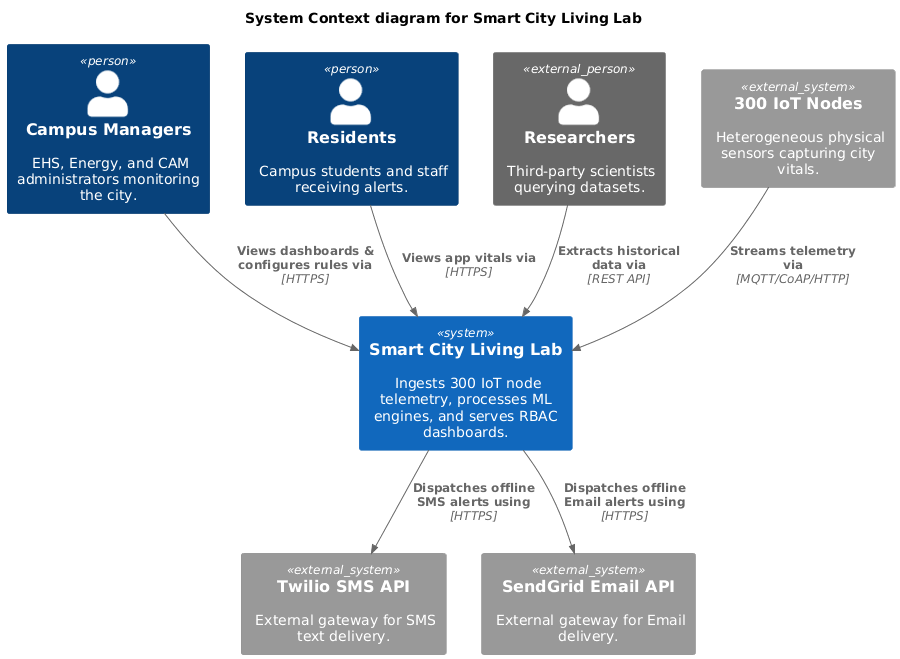

The diagram above was rendered by PlantUML. Its source (embedded in the PNG):
@startuml
!include https://raw.githubusercontent.com/plantuml-stdlib/C4-PlantUML/v2.5.0/C4_Context.puml

title "System Context diagram for Smart City Living Lab"

Person(managers, "Campus Managers", "EHS, Energy, and CAM administrators monitoring the city.")
Person(residents, "Residents", "Campus students and staff receiving alerts.")
Person_Ext(researchers, "Researchers", "Third-party scientists querying datasets.")

System(smartCity, "Smart City Living Lab", "Ingests 300 IoT node telemetry, processes ML engines, and serves RBAC dashboards.")

System_Ext(iotNodes, "300 IoT Nodes", "Heterogeneous physical sensors capturing city vitals.")
System_Ext(twilio, "Twilio SMS API", "External gateway for SMS text delivery.")
System_Ext(sendgrid, "SendGrid Email API", "External gateway for Email delivery.")

Rel(managers, smartCity, "Views dashboards & configures rules via", "HTTPS")
Rel(residents, smartCity, "Views app vitals via", "HTTPS")
Rel(researchers, smartCity, "Extracts historical data via", "REST API")

Rel(iotNodes, smartCity, "Streams telemetry via", "MQTT/CoAP/HTTP")
Rel(smartCity, twilio, "Dispatches offline SMS alerts using", "HTTPS")
Rel(smartCity, sendgrid, "Dispatches offline Email alerts using", "HTTPS")
@enduml